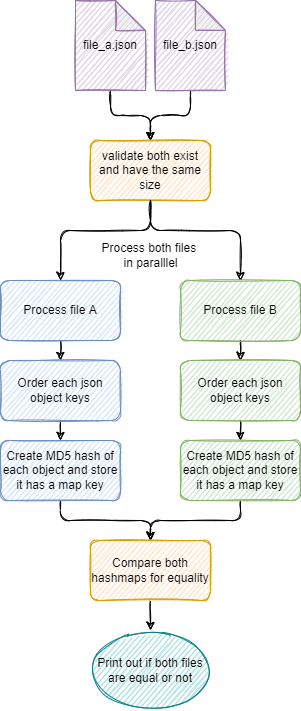

The diagram above was exported from draw.io. Its source (the exported page's mxGraphModel, read from the mxfile embedded in the PNG):
<mxGraphModel dx="2062" dy="762" grid="1" gridSize="10" guides="1" tooltips="1" connect="1" arrows="1" fold="1" page="1" pageScale="1" pageWidth="850" pageHeight="1100" math="0" shadow="0">
  <root>
    <mxCell id="0" />
    <mxCell id="1" parent="0" />
    <mxCell id="mnRbFQo8e4imFIFpYofX-25" style="edgeStyle=orthogonalEdgeStyle;rounded=1;orthogonalLoop=1;jettySize=auto;html=1;exitX=0.5;exitY=1;exitDx=0;exitDy=0;exitPerimeter=0;entryX=0.5;entryY=0;entryDx=0;entryDy=0;sketch=1;" edge="1" parent="1" source="mnRbFQo8e4imFIFpYofX-20" target="mnRbFQo8e4imFIFpYofX-1">
      <mxGeometry relative="1" as="geometry" />
    </mxCell>
    <mxCell id="mnRbFQo8e4imFIFpYofX-20" value="file_a.json" style="shape=note;whiteSpace=wrap;html=1;backgroundOutline=1;darkOpacity=0.05;rounded=1;fillColor=#e1d5e7;strokeColor=#9673a6;sketch=1;" vertex="1" parent="1">
      <mxGeometry x="315" y="20" width="70" height="90" as="geometry" />
    </mxCell>
    <mxCell id="mnRbFQo8e4imFIFpYofX-23" style="edgeStyle=orthogonalEdgeStyle;rounded=1;orthogonalLoop=1;jettySize=auto;html=1;entryX=0.5;entryY=0;entryDx=0;entryDy=0;sketch=1;" edge="1" parent="1" source="mnRbFQo8e4imFIFpYofX-21" target="mnRbFQo8e4imFIFpYofX-1">
      <mxGeometry relative="1" as="geometry" />
    </mxCell>
    <mxCell id="mnRbFQo8e4imFIFpYofX-21" value="file_b.json" style="shape=note;whiteSpace=wrap;html=1;backgroundOutline=1;darkOpacity=0.05;rounded=1;fillColor=#e1d5e7;strokeColor=#9673a6;sketch=1;" vertex="1" parent="1">
      <mxGeometry x="395" y="20" width="70" height="90" as="geometry" />
    </mxCell>
    <mxCell id="mnRbFQo8e4imFIFpYofX-1" value="validate both exist and have the same size" style="rounded=1;whiteSpace=wrap;html=1;fillColor=#ffe6cc;strokeColor=#d79b00;sketch=1;" vertex="1" parent="1">
      <mxGeometry x="330" y="160" width="120" height="60" as="geometry" />
    </mxCell>
    <mxCell id="mnRbFQo8e4imFIFpYofX-30" style="edgeStyle=orthogonalEdgeStyle;rounded=1;orthogonalLoop=1;jettySize=auto;html=1;exitX=0.5;exitY=1;exitDx=0;exitDy=0;entryX=0.5;entryY=0;entryDx=0;entryDy=0;sketch=1;" edge="1" parent="1" source="mnRbFQo8e4imFIFpYofX-2" target="mnRbFQo8e4imFIFpYofX-26">
      <mxGeometry relative="1" as="geometry" />
    </mxCell>
    <mxCell id="mnRbFQo8e4imFIFpYofX-2" value="Process file A" style="rounded=1;whiteSpace=wrap;html=1;fillColor=#dae8fc;strokeColor=#6c8ebf;sketch=1;" vertex="1" parent="1">
      <mxGeometry x="240" y="300" width="120" height="60" as="geometry" />
    </mxCell>
    <mxCell id="mnRbFQo8e4imFIFpYofX-16" style="edgeStyle=orthogonalEdgeStyle;rounded=1;orthogonalLoop=1;jettySize=auto;html=1;exitX=0.5;exitY=1;exitDx=0;exitDy=0;entryX=0.5;entryY=0;entryDx=0;entryDy=0;sketch=1;" edge="1" parent="1" source="mnRbFQo8e4imFIFpYofX-1" target="mnRbFQo8e4imFIFpYofX-2">
      <mxGeometry relative="1" as="geometry">
        <Array as="points">
          <mxPoint x="390" y="250" />
          <mxPoint x="300" y="250" />
        </Array>
      </mxGeometry>
    </mxCell>
    <mxCell id="mnRbFQo8e4imFIFpYofX-32" style="edgeStyle=orthogonalEdgeStyle;rounded=1;orthogonalLoop=1;jettySize=auto;html=1;exitX=0.5;exitY=1;exitDx=0;exitDy=0;entryX=0.5;entryY=0;entryDx=0;entryDy=0;sketch=1;" edge="1" parent="1" source="mnRbFQo8e4imFIFpYofX-3" target="mnRbFQo8e4imFIFpYofX-28">
      <mxGeometry relative="1" as="geometry" />
    </mxCell>
    <mxCell id="mnRbFQo8e4imFIFpYofX-3" value="Process file B" style="rounded=1;whiteSpace=wrap;html=1;fillColor=#d5e8d4;strokeColor=#82b366;sketch=1;" vertex="1" parent="1">
      <mxGeometry x="420" y="300" width="120" height="60" as="geometry" />
    </mxCell>
    <mxCell id="mnRbFQo8e4imFIFpYofX-15" style="edgeStyle=orthogonalEdgeStyle;rounded=1;orthogonalLoop=1;jettySize=auto;html=1;exitX=0.5;exitY=1;exitDx=0;exitDy=0;entryX=0.5;entryY=0;entryDx=0;entryDy=0;sketch=1;" edge="1" parent="1" source="mnRbFQo8e4imFIFpYofX-1" target="mnRbFQo8e4imFIFpYofX-3">
      <mxGeometry relative="1" as="geometry">
        <Array as="points">
          <mxPoint x="390" y="250" />
          <mxPoint x="480" y="250" />
        </Array>
      </mxGeometry>
    </mxCell>
    <mxCell id="mnRbFQo8e4imFIFpYofX-7" value="Process both files &lt;br&gt;in paralllel" style="text;html=1;align=center;verticalAlign=middle;resizable=0;points=[];autosize=1;strokeColor=none;fillColor=none;rounded=1;sketch=1;" vertex="1" parent="1">
      <mxGeometry x="335" y="260" width="110" height="30" as="geometry" />
    </mxCell>
    <mxCell id="mnRbFQo8e4imFIFpYofX-31" style="edgeStyle=orthogonalEdgeStyle;rounded=1;orthogonalLoop=1;jettySize=auto;html=1;exitX=0.5;exitY=1;exitDx=0;exitDy=0;entryX=0.5;entryY=0;entryDx=0;entryDy=0;sketch=1;" edge="1" parent="1" source="mnRbFQo8e4imFIFpYofX-26" target="mnRbFQo8e4imFIFpYofX-27">
      <mxGeometry relative="1" as="geometry" />
    </mxCell>
    <mxCell id="mnRbFQo8e4imFIFpYofX-26" value="Order each json object keys" style="rounded=1;whiteSpace=wrap;html=1;fillColor=#dae8fc;strokeColor=#6c8ebf;sketch=1;" vertex="1" parent="1">
      <mxGeometry x="240" y="380" width="120" height="60" as="geometry" />
    </mxCell>
    <mxCell id="mnRbFQo8e4imFIFpYofX-35" style="edgeStyle=orthogonalEdgeStyle;rounded=1;orthogonalLoop=1;jettySize=auto;html=1;exitX=0.5;exitY=1;exitDx=0;exitDy=0;entryX=0.5;entryY=0;entryDx=0;entryDy=0;sketch=1;" edge="1" parent="1" source="mnRbFQo8e4imFIFpYofX-27" target="mnRbFQo8e4imFIFpYofX-34">
      <mxGeometry relative="1" as="geometry" />
    </mxCell>
    <mxCell id="mnRbFQo8e4imFIFpYofX-27" value="Create MD5 hash of each object and store it has a map key" style="rounded=1;whiteSpace=wrap;html=1;fillColor=#dae8fc;strokeColor=#6c8ebf;sketch=1;" vertex="1" parent="1">
      <mxGeometry x="240" y="460" width="120" height="60" as="geometry" />
    </mxCell>
    <mxCell id="mnRbFQo8e4imFIFpYofX-33" style="edgeStyle=orthogonalEdgeStyle;rounded=1;orthogonalLoop=1;jettySize=auto;html=1;exitX=0.5;exitY=1;exitDx=0;exitDy=0;entryX=0.5;entryY=0;entryDx=0;entryDy=0;sketch=1;" edge="1" parent="1" source="mnRbFQo8e4imFIFpYofX-28" target="mnRbFQo8e4imFIFpYofX-29">
      <mxGeometry relative="1" as="geometry" />
    </mxCell>
    <mxCell id="mnRbFQo8e4imFIFpYofX-28" value="Order each json object keys" style="rounded=1;whiteSpace=wrap;html=1;fillColor=#d5e8d4;strokeColor=#82b366;sketch=1;" vertex="1" parent="1">
      <mxGeometry x="420" y="380" width="120" height="60" as="geometry" />
    </mxCell>
    <mxCell id="mnRbFQo8e4imFIFpYofX-36" style="edgeStyle=orthogonalEdgeStyle;rounded=1;orthogonalLoop=1;jettySize=auto;html=1;exitX=0.5;exitY=1;exitDx=0;exitDy=0;entryX=0.5;entryY=0;entryDx=0;entryDy=0;sketch=1;" edge="1" parent="1" source="mnRbFQo8e4imFIFpYofX-29" target="mnRbFQo8e4imFIFpYofX-34">
      <mxGeometry relative="1" as="geometry" />
    </mxCell>
    <mxCell id="mnRbFQo8e4imFIFpYofX-29" value="Create MD5 hash of each object and store it has a map key" style="rounded=1;whiteSpace=wrap;html=1;fillColor=#d5e8d4;strokeColor=#82b366;sketch=1;" vertex="1" parent="1">
      <mxGeometry x="420" y="460" width="120" height="60" as="geometry" />
    </mxCell>
    <mxCell id="mnRbFQo8e4imFIFpYofX-39" style="edgeStyle=orthogonalEdgeStyle;rounded=1;sketch=1;orthogonalLoop=1;jettySize=auto;html=1;exitX=0.5;exitY=1;exitDx=0;exitDy=0;entryX=0.5;entryY=0;entryDx=0;entryDy=0;" edge="1" parent="1" source="mnRbFQo8e4imFIFpYofX-34" target="mnRbFQo8e4imFIFpYofX-37">
      <mxGeometry relative="1" as="geometry" />
    </mxCell>
    <mxCell id="mnRbFQo8e4imFIFpYofX-34" value="Compare both hashmaps for equality" style="rounded=1;whiteSpace=wrap;html=1;fillColor=#ffe6cc;strokeColor=#d79b00;sketch=1;" vertex="1" parent="1">
      <mxGeometry x="330" y="560" width="120" height="60" as="geometry" />
    </mxCell>
    <mxCell id="mnRbFQo8e4imFIFpYofX-37" value="Print out if both files are equal or not" style="ellipse;whiteSpace=wrap;html=1;rounded=1;sketch=1;fillColor=#b0e3e6;strokeColor=#0e8088;" vertex="1" parent="1">
      <mxGeometry x="330" y="650" width="120" height="80" as="geometry" />
    </mxCell>
  </root>
</mxGraphModel>